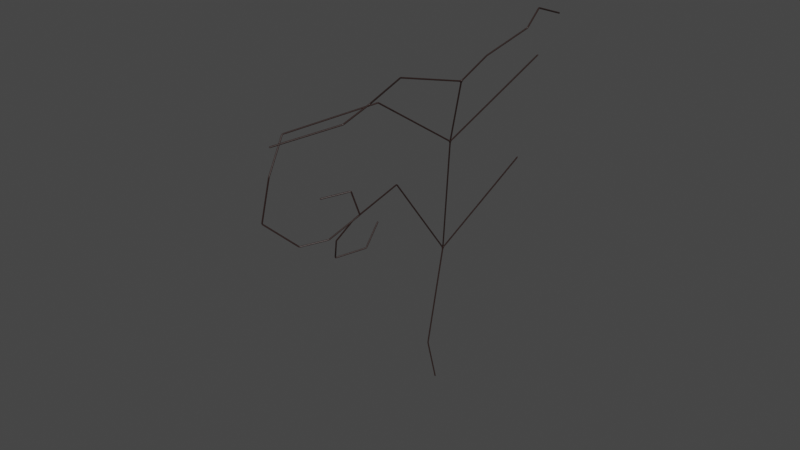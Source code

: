 # Source: Tree_3.blend  (saved by Blender 3.5.10; exported with 4.5.12 LTS)
import bpy
from mathutils import Matrix  # noqa: F401  (used for matrix-valued properties, if any)

bpy.ops.wm.read_factory_settings(use_empty=True)
scene = bpy.context.scene
scene.name = 'Scene'

# ---- collections
col_collection = bpy.data.collections.new('Collection'); scene.collection.children.link(col_collection)

# ---- materials (node trees are filled in below, after node groups)
mat_tree = bpy.data.materials.new('Tree')
mat_tree.use_transparent_shadow = False

# ---- material node trees
mat_tree.use_nodes = True; mat_tree.node_tree.nodes.clear()
_N = mat_tree.node_tree.nodes; _L = mat_tree.node_tree.links
n0 = _N.new('ShaderNodeBsdfPrincipled'); n0.name = 'Principled BSDF'; n0.location = (10, 300)
n0.distribution = 'GGX'
n0.subsurface_method = 'RANDOM_WALK_SKIN'
n0.inputs[0].default_value = (0.02197, 0.01019, 0.008665, 1.0)
n0.inputs[3].default_value = 1.45
n0.inputs[27].default_value = (0.0, 0.0, 0.0, 1.0)
n0.inputs[28].default_value = 1.0
n1 = _N.new('ShaderNodeOutputMaterial'); n1.name = 'Material Output'; n1.location = (300, 300)
_L.new(n0.outputs[0], n1.inputs[0])
n1.is_active_output = True

# ---- world
world_world = bpy.data.worlds.new('World'); scene.world = world_world
world_world.use_nodes = True; world_world.node_tree.nodes.clear()
_N = world_world.node_tree.nodes; _L = world_world.node_tree.links
n0 = _N.new('ShaderNodeOutputWorld'); n0.name = 'World Output'; n0.location = (300, 300)
n1 = _N.new('ShaderNodeBackground'); n1.name = 'Background'; n1.location = (10, 300)
n1.inputs[0].default_value = (0.05088, 0.05088, 0.05088, 1.0)
_L.new(n1.outputs[0], n0.inputs[0])
n0.is_active_output = True
world_world.color = (0.05088, 0.05088, 0.05088)
world_world.use_sun_shadow = False
world_world.sun_shadow_jitter_overblur = 0.0

# ---- meshes
me_vert_002 = bpy.data.meshes.new('Vert.002')
me_vert_002.from_pydata([(-10.28, 8.12, -0.343), (-10.28, 12.89, 35.99), (-1.274, 34.12, 69.72), (5.319, 8.814, 80.78), (13.4, -15.98, 98.88), (17.71, -44.53, 94.66), (22.58, -49.73, 84.64), (20.96, -52.14, 70.0), (21.67, -42.04, 61.52), (23.01, -33.7, 63.18), (24.37, -24.88, 70.34), (24.88, -27.45, 78.26), (22.99, -35.94, 76.27), (14.99, 31.51, 108.7), (14.31, 8.425, 102.9), (19.73, -11.4, 107.9), (39.38, -25.86, 109.1), (-1.895, -5.73, 65.34), (11.78, -23.49, 62.42), (8.788, -28.05, 54.72), (5.768, -27.77, 47.3), (6.353, -18.13, 49.44), (3.954, -13.59, 56.66), (37.29, -32.43, 103.5), (38.53, -52.18, 100.2), (17.35, 14.64, 110.8), (21.87, 24.58, 119.2), (18.0, 29.49, 123.3), (11.6, 39.0, 119.2), (-9.292, 10.64, -14.26)], [(0, 1), (1, 2), (1, 3), (3, 4), (4, 5), (5, 6), (6, 7), (7, 8), (8, 9), (9, 10), (10, 11), (11, 12), (3, 13), (3, 14), (14, 15), (15, 16), (1, 17), (17, 18), (18, 19), (19, 20), (20, 21), (21, 22), (16, 23), (23, 24), (14, 25), (25, 26), (26, 27), (27, 28), (29, 0)], [])
me_vert_002.materials.append(mat_tree)
me_vert_002.update()

# ---- objects
ob_vert_002 = bpy.data.objects.new('Vert.002', me_vert_002)

# ---- transforms, parenting, visibility, modifiers, constraints
ob_vert_002.location = (-19.2, -5.378, -0.02094)
ob_vert_002.rotation_euler = (0.0, -0.0, -0.5672)
ob_vert_002.scale = (0.1806, 0.1806, 0.1806)
_m = ob_vert_002.modifiers.new('Skin', 'SKIN')
_m = ob_vert_002.modifiers.new('Subdivision', 'SUBSURF')
_m = ob_vert_002.modifiers.new('Decimate', 'DECIMATE')
_m.ratio = 0.06803

# ---- collection membership
col_collection.objects.link(ob_vert_002)

# ---- scene / render settings (as saved in the file)
scene.frame_start = 1; scene.frame_end = 250; scene.frame_set(1)
scene.render.engine = 'BLENDER_EEVEE_NEXT'
scene.cycles.sampling_pattern = 'TABULATED_SOBOL'
scene.view_settings.view_transform = 'Filmic'
bpy.context.view_layer.update()

# ---- added for rendering (the .blend has no active camera and no usable light): camera, sun
cam_auto = bpy.data.cameras.new('AutoCamera')
cam_auto.lens = 50.0
cam_auto.sensor_width = 36.0
cam_auto.clip_end = 1000.0
ob_auto_camera = bpy.data.objects.new('AutoCamera', cam_auto)
scene.collection.objects.link(ob_auto_camera)
ob_auto_camera.location = (15.9667, -48.9943, 37.9499)
ob_auto_camera.rotation_euler = (1.09748, -7.21219e-08, 0.694738)
scene.camera = ob_auto_camera
light_auto_sun = bpy.data.lights.new('AutoSun', 'SUN')
light_auto_sun.energy = 3.0
light_auto_sun.angle = 0.0523599
ob_auto_sun = bpy.data.objects.new('AutoSun', light_auto_sun)
scene.collection.objects.link(ob_auto_sun)
ob_auto_sun.rotation_euler = (0.872665, 0.174533, 0.523599)
bpy.context.view_layer.update()
